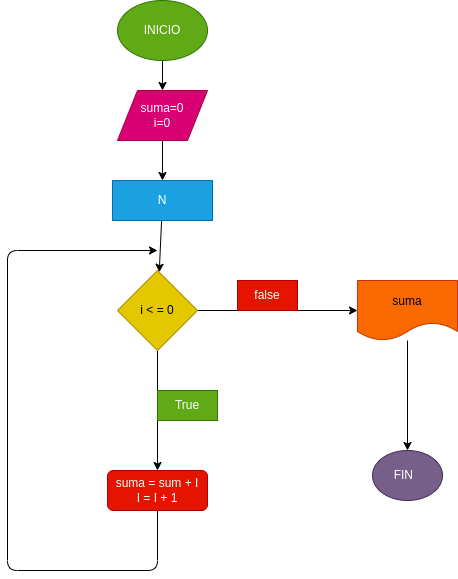

The diagram above was exported from draw.io. Its source (the exported page's mxGraphModel, read from the mxfile embedded in the PNG):
<mxGraphModel dx="650" dy="409" grid="1" gridSize="10" guides="1" tooltips="1" connect="1" arrows="1" fold="1" page="1" pageScale="1" pageWidth="827" pageHeight="1169" math="0" shadow="0">
  <root>
    <mxCell id="0" />
    <mxCell id="1" parent="0" />
    <mxCell id="10" style="edgeStyle=none;html=1;" edge="1" parent="1" source="2" target="3">
      <mxGeometry relative="1" as="geometry" />
    </mxCell>
    <mxCell id="2" value="INICIO" style="ellipse;whiteSpace=wrap;html=1;fillColor=#60a917;fontColor=#ffffff;strokeColor=#2D7600;" vertex="1" parent="1">
      <mxGeometry x="230" y="10" width="90" height="60" as="geometry" />
    </mxCell>
    <mxCell id="12" style="edgeStyle=none;html=1;" edge="1" parent="1" source="3" target="4">
      <mxGeometry relative="1" as="geometry" />
    </mxCell>
    <mxCell id="3" value="suma=0&lt;br&gt;i=0" style="shape=parallelogram;perimeter=parallelogramPerimeter;whiteSpace=wrap;html=1;fixedSize=1;fillColor=#d80073;fontColor=#ffffff;strokeColor=#A50040;" vertex="1" parent="1">
      <mxGeometry x="230" y="100" width="90" height="50" as="geometry" />
    </mxCell>
    <mxCell id="13" style="edgeStyle=none;html=1;" edge="1" parent="1" source="4" target="5">
      <mxGeometry relative="1" as="geometry" />
    </mxCell>
    <mxCell id="4" value="N" style="rounded=0;whiteSpace=wrap;html=1;fillColor=#1ba1e2;fontColor=#ffffff;strokeColor=#006EAF;" vertex="1" parent="1">
      <mxGeometry x="225" y="190" width="100" height="40" as="geometry" />
    </mxCell>
    <mxCell id="14" style="edgeStyle=none;html=1;" edge="1" parent="1" source="5" target="6">
      <mxGeometry relative="1" as="geometry" />
    </mxCell>
    <mxCell id="16" style="edgeStyle=none;html=1;" edge="1" parent="1" source="5" target="7">
      <mxGeometry relative="1" as="geometry" />
    </mxCell>
    <mxCell id="5" value="i &amp;lt; = 0" style="rhombus;whiteSpace=wrap;html=1;fillColor=#e3c800;fontColor=#000000;strokeColor=#B09500;" vertex="1" parent="1">
      <mxGeometry x="230" y="280" width="80" height="80" as="geometry" />
    </mxCell>
    <mxCell id="15" style="edgeStyle=none;html=1;exitX=0.5;exitY=1;exitDx=0;exitDy=0;" edge="1" parent="1" source="6">
      <mxGeometry relative="1" as="geometry">
        <mxPoint x="270" y="260" as="targetPoint" />
        <Array as="points">
          <mxPoint x="270" y="580" />
          <mxPoint x="120" y="580" />
          <mxPoint x="120" y="260" />
        </Array>
      </mxGeometry>
    </mxCell>
    <mxCell id="6" value="suma = sum + I&lt;br&gt;I = I + 1" style="rounded=1;whiteSpace=wrap;html=1;fillColor=#e51400;fontColor=#ffffff;strokeColor=#B20000;" vertex="1" parent="1">
      <mxGeometry x="220" y="480" width="100" height="40" as="geometry" />
    </mxCell>
    <mxCell id="17" style="edgeStyle=none;html=1;" edge="1" parent="1" source="7" target="8">
      <mxGeometry relative="1" as="geometry" />
    </mxCell>
    <mxCell id="7" value="suma" style="shape=document;whiteSpace=wrap;html=1;boundedLbl=1;fillColor=#fa6800;fontColor=#000000;strokeColor=#C73500;" vertex="1" parent="1">
      <mxGeometry x="470" y="290" width="100" height="60" as="geometry" />
    </mxCell>
    <mxCell id="8" value="FIN&lt;span style=&quot;white-space: pre&quot;&gt;&#09;&lt;/span&gt;" style="ellipse;whiteSpace=wrap;html=1;fillColor=#76608a;fontColor=#ffffff;strokeColor=#432D57;" vertex="1" parent="1">
      <mxGeometry x="485" y="460" width="70" height="50" as="geometry" />
    </mxCell>
    <mxCell id="18" value="false" style="text;html=1;strokeColor=#B20000;fillColor=#e51400;align=center;verticalAlign=middle;whiteSpace=wrap;rounded=0;fontColor=#ffffff;" vertex="1" parent="1">
      <mxGeometry x="350" y="290" width="60" height="30" as="geometry" />
    </mxCell>
    <mxCell id="19" value="True" style="text;html=1;strokeColor=#2D7600;fillColor=#60a917;align=center;verticalAlign=middle;whiteSpace=wrap;rounded=0;fontColor=#ffffff;" vertex="1" parent="1">
      <mxGeometry x="270" y="400" width="60" height="30" as="geometry" />
    </mxCell>
  </root>
</mxGraphModel>